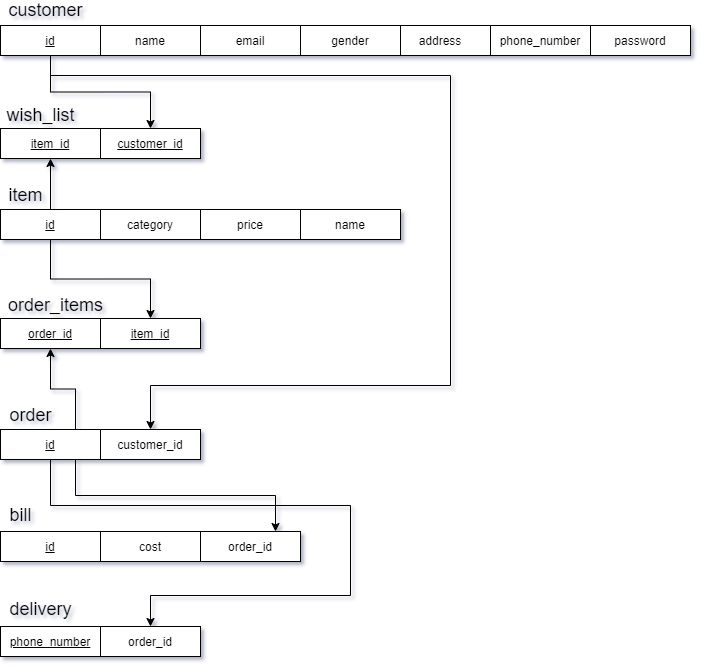

The diagram above was exported from draw.io. Its source (the exported page's mxGraphModel, read from the mxfile embedded in the PNG):
<mxGraphModel dx="1015" dy="600" grid="1" gridSize="10" guides="1" tooltips="1" connect="1" arrows="1" fold="1" page="1" pageScale="1" pageWidth="850" pageHeight="1100" background="#ffffff" math="0" shadow="1" extFonts="Permanent Marker^https://fonts.googleapis.com/css?family=Permanent+Marker">
  <root>
    <mxCell id="0" />
    <mxCell id="1" parent="0" />
    <mxCell id="zuSMAqu0VAJA93GCfEjK-3" value="phone_number" style="whiteSpace=wrap;html=1;align=center;" parent="1" vertex="1">
      <mxGeometry x="530" y="120" width="100" height="30" as="geometry" />
    </mxCell>
    <mxCell id="zuSMAqu0VAJA93GCfEjK-4" value="address" style="whiteSpace=wrap;html=1;align=center;" parent="1" vertex="1">
      <mxGeometry x="430" y="120" width="100" height="30" as="geometry" />
    </mxCell>
    <mxCell id="zuSMAqu0VAJA93GCfEjK-5" value="gender" style="whiteSpace=wrap;html=1;align=center;" parent="1" vertex="1">
      <mxGeometry x="340" y="120" width="100" height="30" as="geometry" />
    </mxCell>
    <mxCell id="zuSMAqu0VAJA93GCfEjK-6" value="email" style="whiteSpace=wrap;html=1;align=center;" parent="1" vertex="1">
      <mxGeometry x="240" y="120" width="100" height="30" as="geometry" />
    </mxCell>
    <mxCell id="zuSMAqu0VAJA93GCfEjK-7" value="name" style="whiteSpace=wrap;html=1;align=center;" parent="1" vertex="1">
      <mxGeometry x="140" y="120" width="100" height="30" as="geometry" />
    </mxCell>
    <mxCell id="zuSMAqu0VAJA93GCfEjK-50" style="edgeStyle=orthogonalEdgeStyle;rounded=0;orthogonalLoop=1;jettySize=auto;html=1;exitX=0.5;exitY=1;exitDx=0;exitDy=0;entryX=0.5;entryY=0;entryDx=0;entryDy=0;" parent="1" source="zuSMAqu0VAJA93GCfEjK-8" target="zuSMAqu0VAJA93GCfEjK-37" edge="1">
      <mxGeometry relative="1" as="geometry" />
    </mxCell>
    <mxCell id="yPO85mPtj7tNhV2mKi4P-2" style="edgeStyle=orthogonalEdgeStyle;rounded=0;orthogonalLoop=1;jettySize=auto;html=1;exitX=0.5;exitY=1;exitDx=0;exitDy=0;entryX=0.5;entryY=0;entryDx=0;entryDy=0;" edge="1" parent="1" source="zuSMAqu0VAJA93GCfEjK-8" target="yPO85mPtj7tNhV2mKi4P-1">
      <mxGeometry relative="1" as="geometry">
        <Array as="points">
          <mxPoint x="90" y="170" />
          <mxPoint x="490" y="170" />
          <mxPoint x="490" y="480" />
          <mxPoint x="190" y="480" />
        </Array>
      </mxGeometry>
    </mxCell>
    <mxCell id="zuSMAqu0VAJA93GCfEjK-8" value="&lt;u&gt;id&lt;/u&gt;" style="whiteSpace=wrap;html=1;align=center;" parent="1" vertex="1">
      <mxGeometry x="40" y="120" width="100" height="30" as="geometry" />
    </mxCell>
    <mxCell id="zuSMAqu0VAJA93GCfEjK-12" value="name" style="whiteSpace=wrap;html=1;align=center;" parent="1" vertex="1">
      <mxGeometry x="340" y="304" width="100" height="30" as="geometry" />
    </mxCell>
    <mxCell id="zuSMAqu0VAJA93GCfEjK-13" value="price" style="whiteSpace=wrap;html=1;align=center;" parent="1" vertex="1">
      <mxGeometry x="240" y="304" width="100" height="30" as="geometry" />
    </mxCell>
    <mxCell id="zuSMAqu0VAJA93GCfEjK-14" value="category" style="whiteSpace=wrap;html=1;align=center;" parent="1" vertex="1">
      <mxGeometry x="140" y="304" width="100" height="30" as="geometry" />
    </mxCell>
    <mxCell id="zuSMAqu0VAJA93GCfEjK-49" style="edgeStyle=orthogonalEdgeStyle;rounded=0;orthogonalLoop=1;jettySize=auto;html=1;exitX=0.5;exitY=0;exitDx=0;exitDy=0;entryX=0.5;entryY=1;entryDx=0;entryDy=0;" parent="1" source="zuSMAqu0VAJA93GCfEjK-15" target="zuSMAqu0VAJA93GCfEjK-38" edge="1">
      <mxGeometry relative="1" as="geometry" />
    </mxCell>
    <mxCell id="zuSMAqu0VAJA93GCfEjK-51" style="edgeStyle=orthogonalEdgeStyle;rounded=0;orthogonalLoop=1;jettySize=auto;html=1;exitX=0.5;exitY=1;exitDx=0;exitDy=0;entryX=0.5;entryY=0;entryDx=0;entryDy=0;" parent="1" source="zuSMAqu0VAJA93GCfEjK-15" target="zuSMAqu0VAJA93GCfEjK-41" edge="1">
      <mxGeometry relative="1" as="geometry" />
    </mxCell>
    <mxCell id="zuSMAqu0VAJA93GCfEjK-15" value="&lt;u&gt;id&lt;/u&gt;" style="whiteSpace=wrap;html=1;align=center;" parent="1" vertex="1">
      <mxGeometry x="40" y="304" width="100" height="30" as="geometry" />
    </mxCell>
    <mxCell id="zuSMAqu0VAJA93GCfEjK-53" style="edgeStyle=orthogonalEdgeStyle;rounded=0;orthogonalLoop=1;jettySize=auto;html=1;exitX=0.75;exitY=0;exitDx=0;exitDy=0;entryX=0.5;entryY=1;entryDx=0;entryDy=0;" parent="1" source="zuSMAqu0VAJA93GCfEjK-21" target="zuSMAqu0VAJA93GCfEjK-40" edge="1">
      <mxGeometry relative="1" as="geometry" />
    </mxCell>
    <mxCell id="zuSMAqu0VAJA93GCfEjK-61" style="edgeStyle=orthogonalEdgeStyle;rounded=0;orthogonalLoop=1;jettySize=auto;html=1;exitX=0.75;exitY=1;exitDx=0;exitDy=0;entryX=0.75;entryY=0;entryDx=0;entryDy=0;" parent="1" source="zuSMAqu0VAJA93GCfEjK-21" target="zuSMAqu0VAJA93GCfEjK-26" edge="1">
      <mxGeometry relative="1" as="geometry" />
    </mxCell>
    <mxCell id="yPO85mPtj7tNhV2mKi4P-3" style="edgeStyle=orthogonalEdgeStyle;rounded=0;orthogonalLoop=1;jettySize=auto;html=1;exitX=0.5;exitY=1;exitDx=0;exitDy=0;entryX=0.5;entryY=0;entryDx=0;entryDy=0;" edge="1" parent="1" source="zuSMAqu0VAJA93GCfEjK-21" target="zuSMAqu0VAJA93GCfEjK-32">
      <mxGeometry relative="1" as="geometry">
        <Array as="points">
          <mxPoint x="90" y="600" />
          <mxPoint x="390" y="600" />
          <mxPoint x="390" y="690" />
          <mxPoint x="190" y="690" />
        </Array>
      </mxGeometry>
    </mxCell>
    <mxCell id="zuSMAqu0VAJA93GCfEjK-21" value="&lt;u&gt;id&lt;/u&gt;" style="whiteSpace=wrap;html=1;align=center;" parent="1" vertex="1">
      <mxGeometry x="40" y="524" width="100" height="30" as="geometry" />
    </mxCell>
    <mxCell id="zuSMAqu0VAJA93GCfEjK-25" value="cost" style="whiteSpace=wrap;html=1;align=center;" parent="1" vertex="1">
      <mxGeometry x="140" y="626" width="100" height="30" as="geometry" />
    </mxCell>
    <mxCell id="zuSMAqu0VAJA93GCfEjK-26" value="order_id" style="whiteSpace=wrap;html=1;align=center;" parent="1" vertex="1">
      <mxGeometry x="240" y="626" width="100" height="30" as="geometry" />
    </mxCell>
    <mxCell id="zuSMAqu0VAJA93GCfEjK-27" value="&lt;u&gt;id&lt;/u&gt;" style="whiteSpace=wrap;html=1;align=center;" parent="1" vertex="1">
      <mxGeometry x="40" y="626" width="100" height="30" as="geometry" />
    </mxCell>
    <mxCell id="zuSMAqu0VAJA93GCfEjK-32" value="order_id" style="whiteSpace=wrap;html=1;align=center;" parent="1" vertex="1">
      <mxGeometry x="140" y="721" width="100" height="30" as="geometry" />
    </mxCell>
    <mxCell id="zuSMAqu0VAJA93GCfEjK-33" value="&lt;u&gt;phone_number&lt;/u&gt;" style="whiteSpace=wrap;html=1;align=center;" parent="1" vertex="1">
      <mxGeometry x="40" y="721" width="100" height="30" as="geometry" />
    </mxCell>
    <mxCell id="zuSMAqu0VAJA93GCfEjK-34" value="password" style="whiteSpace=wrap;html=1;align=center;" parent="1" vertex="1">
      <mxGeometry x="630" y="120" width="100" height="30" as="geometry" />
    </mxCell>
    <mxCell id="zuSMAqu0VAJA93GCfEjK-37" value="&lt;u&gt;customer_id&lt;/u&gt;" style="whiteSpace=wrap;html=1;align=center;" parent="1" vertex="1">
      <mxGeometry x="140" y="223" width="100" height="30" as="geometry" />
    </mxCell>
    <mxCell id="zuSMAqu0VAJA93GCfEjK-38" value="&lt;u&gt;item_id&lt;/u&gt;" style="whiteSpace=wrap;html=1;align=center;" parent="1" vertex="1">
      <mxGeometry x="40" y="223" width="100" height="30" as="geometry" />
    </mxCell>
    <mxCell id="zuSMAqu0VAJA93GCfEjK-40" value="&lt;u&gt;order_id&lt;/u&gt;" style="whiteSpace=wrap;html=1;align=center;" parent="1" vertex="1">
      <mxGeometry x="40" y="413" width="100" height="30" as="geometry" />
    </mxCell>
    <mxCell id="zuSMAqu0VAJA93GCfEjK-41" value="&lt;u&gt;item_id&lt;/u&gt;" style="whiteSpace=wrap;html=1;align=center;" parent="1" vertex="1">
      <mxGeometry x="140" y="413" width="100" height="30" as="geometry" />
    </mxCell>
    <mxCell id="zuSMAqu0VAJA93GCfEjK-42" value="&lt;font style=&quot;font-size: 18px&quot;&gt;order&lt;/font&gt;" style="text;html=1;align=center;verticalAlign=middle;resizable=0;points=[];autosize=1;strokeColor=none;" parent="1" vertex="1">
      <mxGeometry x="40" y="500" width="60" height="20" as="geometry" />
    </mxCell>
    <mxCell id="zuSMAqu0VAJA93GCfEjK-43" value="&lt;font style=&quot;font-size: 18px&quot;&gt;order_items&lt;/font&gt;" style="text;html=1;align=center;verticalAlign=middle;resizable=0;points=[];autosize=1;strokeColor=none;" parent="1" vertex="1">
      <mxGeometry x="40" y="390" width="110" height="20" as="geometry" />
    </mxCell>
    <mxCell id="zuSMAqu0VAJA93GCfEjK-44" value="&lt;font style=&quot;font-size: 18px&quot;&gt;item&lt;/font&gt;" style="text;html=1;align=center;verticalAlign=middle;resizable=0;points=[];autosize=1;strokeColor=none;" parent="1" vertex="1">
      <mxGeometry x="40" y="280" width="50" height="20" as="geometry" />
    </mxCell>
    <mxCell id="zuSMAqu0VAJA93GCfEjK-45" value="&lt;font style=&quot;font-size: 18px&quot;&gt;customer&lt;/font&gt;" style="text;html=1;align=center;verticalAlign=middle;resizable=0;points=[];autosize=1;strokeColor=none;" parent="1" vertex="1">
      <mxGeometry x="40" y="95" width="90" height="20" as="geometry" />
    </mxCell>
    <mxCell id="zuSMAqu0VAJA93GCfEjK-46" value="&lt;font style=&quot;font-size: 18px&quot;&gt;wish_list&lt;/font&gt;" style="text;html=1;align=center;verticalAlign=middle;resizable=0;points=[];autosize=1;strokeColor=none;" parent="1" vertex="1">
      <mxGeometry x="40" y="200" width="80" height="20" as="geometry" />
    </mxCell>
    <mxCell id="zuSMAqu0VAJA93GCfEjK-47" value="&lt;font style=&quot;font-size: 18px&quot;&gt;delivery&lt;/font&gt;" style="text;html=1;align=center;verticalAlign=middle;resizable=0;points=[];autosize=1;strokeColor=none;" parent="1" vertex="1">
      <mxGeometry x="40" y="694" width="80" height="20" as="geometry" />
    </mxCell>
    <mxCell id="zuSMAqu0VAJA93GCfEjK-48" value="&lt;font style=&quot;font-size: 18px&quot;&gt;bill&lt;/font&gt;" style="text;html=1;align=center;verticalAlign=middle;resizable=0;points=[];autosize=1;strokeColor=none;" parent="1" vertex="1">
      <mxGeometry x="40" y="600" width="40" height="20" as="geometry" />
    </mxCell>
    <mxCell id="yPO85mPtj7tNhV2mKi4P-1" value="customer_id" style="whiteSpace=wrap;html=1;align=center;" vertex="1" parent="1">
      <mxGeometry x="140" y="524" width="100" height="30" as="geometry" />
    </mxCell>
  </root>
</mxGraphModel>